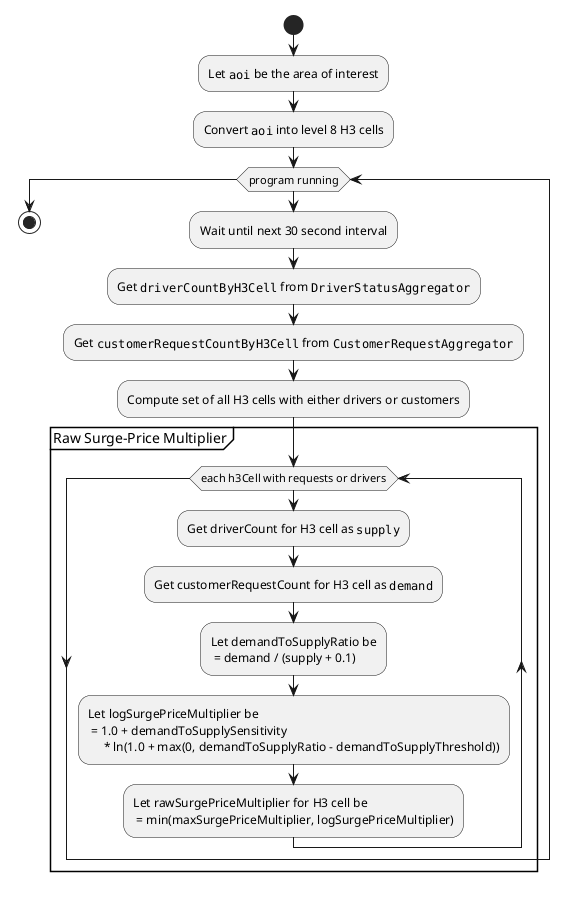

The diagram above was rendered by PlantUML. Its source (embedded in the PNG):
@startuml
start
:Let ""aoi"" be the area of interest;
:Convert ""aoi"" into level 8 H3 cells;
while (program running)
  :Wait until next 30 second interval;
  :Get ""driverCountByH3Cell"" from ""DriverStatusAggregator"";
  :Get ""customerRequestCountByH3Cell"" from ""CustomerRequestAggregator"";
  :Compute set of all H3 cells with either drivers or customers;
  partition "Raw Surge-Price Multiplier" {
    while (each h3Cell with requests or drivers)
      :Get driverCount for H3 cell as ""supply"";
      :Get customerRequestCount for H3 cell as ""demand"";
      :Let demandToSupplyRatio be
       = demand / (supply + 0.1);
      :Let logSurgePriceMultiplier be
       = 1.0 + demandToSupplySensitivity
           * ln(1.0 + max(0, demandToSupplyRatio - demandToSupplyThreshold));
      :Let rawSurgePriceMultiplier for H3 cell be
       = min(maxSurgePriceMultiplier, logSurgePriceMultiplier);
    end while
  }
end while
stop
@enduml